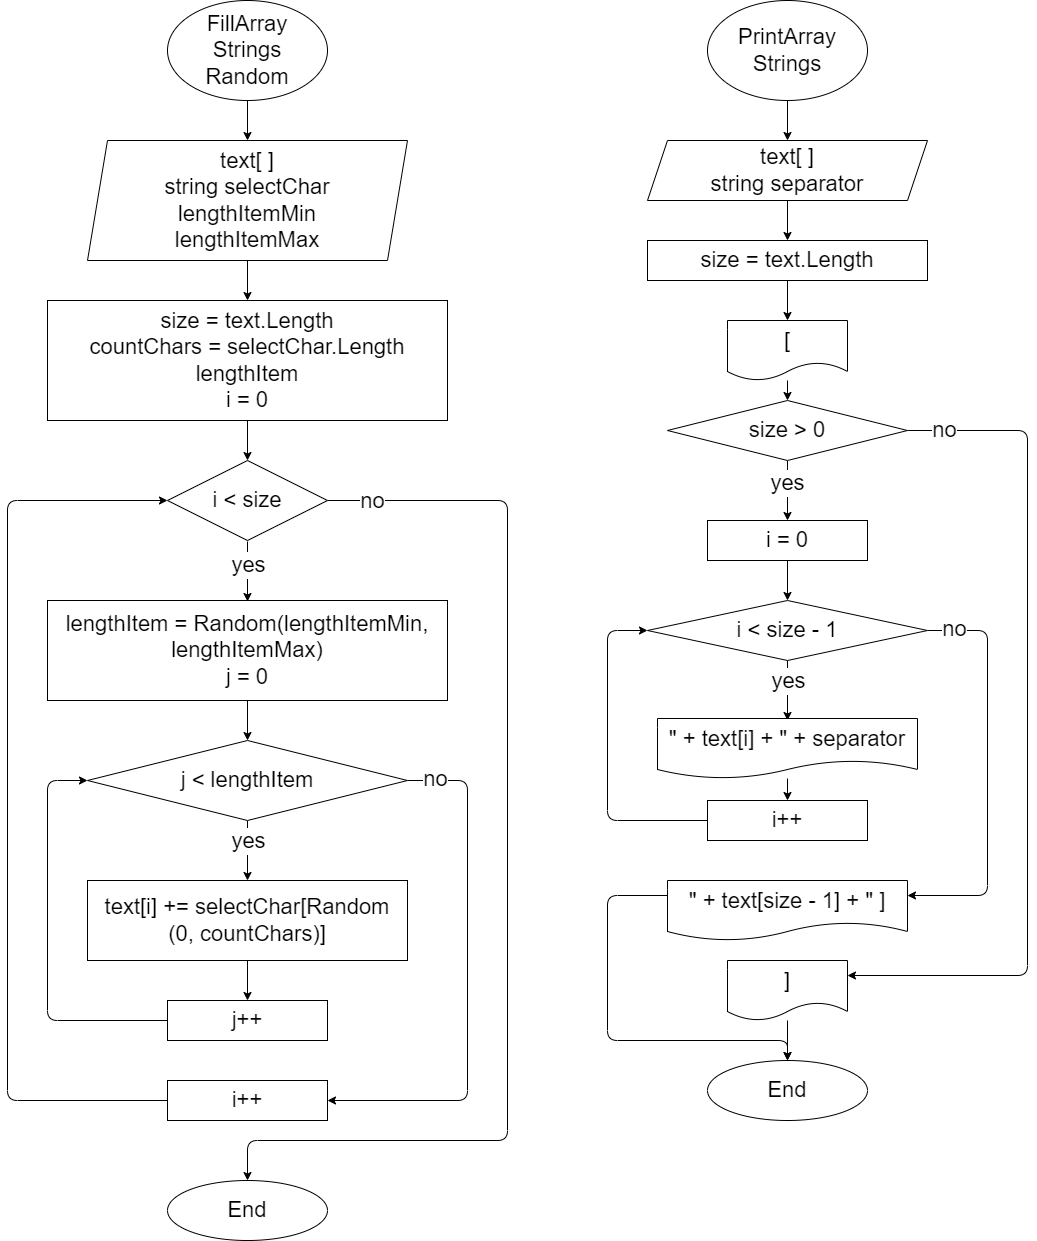

The diagram above was exported from draw.io. Its source (the exported page's mxGraphModel, read from the mxfile embedded in the PNG):
<mxGraphModel dx="2749" dy="878" grid="1" gridSize="20" guides="1" tooltips="1" connect="1" arrows="1" fold="1" page="0" pageScale="1" pageWidth="827" pageHeight="1169" math="0" shadow="0">
  <root>
    <mxCell id="0" />
    <mxCell id="1" parent="0" />
    <mxCell id="13" style="edgeStyle=none;html=1;entryX=0.5;entryY=0;entryDx=0;entryDy=0;fontSize=22;" parent="1" source="2" target="8" edge="1">
      <mxGeometry relative="1" as="geometry" />
    </mxCell>
    <mxCell id="2" value="FillArray&#10;Strings&#10;Random" style="ellipse;whiteSpace=wrap;fontSize=22;" parent="1" vertex="1">
      <mxGeometry x="400" y="80" width="160" height="100" as="geometry" />
    </mxCell>
    <mxCell id="15" style="edgeStyle=none;html=1;entryX=0.5;entryY=0;entryDx=0;entryDy=0;fontSize=22;" parent="1" source="3" target="4" edge="1">
      <mxGeometry relative="1" as="geometry" />
    </mxCell>
    <mxCell id="3" value="size = text.Length&#10;countChars = selectChar.Length&#10;lengthItem&#10;i = 0" style="rounded=0;whiteSpace=wrap;fontSize=22;" parent="1" vertex="1">
      <mxGeometry x="280" y="380" width="400" height="120" as="geometry" />
    </mxCell>
    <mxCell id="16" style="edgeStyle=none;html=1;entryX=0.5;entryY=0;entryDx=0;entryDy=0;fontSize=22;" parent="1" edge="1">
      <mxGeometry relative="1" as="geometry">
        <mxPoint x="480" y="621" as="sourcePoint" />
        <mxPoint x="480" y="681" as="targetPoint" />
      </mxGeometry>
    </mxCell>
    <mxCell id="25" value="yes" style="edgeLabel;html=1;align=center;verticalAlign=middle;resizable=0;points=[];fontSize=22;" parent="16" vertex="1" connectable="0">
      <mxGeometry x="-0.48" relative="1" as="geometry">
        <mxPoint y="7" as="offset" />
      </mxGeometry>
    </mxCell>
    <mxCell id="20" style="edgeStyle=none;html=1;entryX=0.5;entryY=0;entryDx=0;entryDy=0;fontSize=22;exitX=1;exitY=0.5;exitDx=0;exitDy=0;" parent="1" source="4" target="12" edge="1">
      <mxGeometry relative="1" as="geometry">
        <Array as="points">
          <mxPoint x="740" y="580" />
          <mxPoint x="740" y="1220" />
          <mxPoint x="480" y="1220" />
        </Array>
      </mxGeometry>
    </mxCell>
    <mxCell id="26" value="no" style="edgeLabel;html=1;align=center;verticalAlign=middle;resizable=0;points=[];fontSize=22;" parent="20" vertex="1" connectable="0">
      <mxGeometry x="-0.9228" relative="1" as="geometry">
        <mxPoint as="offset" />
      </mxGeometry>
    </mxCell>
    <mxCell id="4" value="i &lt; size" style="rhombus;whiteSpace=wrap;fontSize=22;" parent="1" vertex="1">
      <mxGeometry x="400" y="540" width="160" height="80" as="geometry" />
    </mxCell>
    <mxCell id="17" style="edgeStyle=none;html=1;entryX=0.5;entryY=0;entryDx=0;entryDy=0;fontSize=22;" parent="1" source="5" target="6" edge="1">
      <mxGeometry relative="1" as="geometry" />
    </mxCell>
    <mxCell id="5" value="lengthItem = Random(lengthItemMin, lengthItemMax)&#10;j = 0" style="rounded=0;whiteSpace=wrap;fontSize=22;" parent="1" vertex="1">
      <mxGeometry x="280" y="680" width="400" height="100" as="geometry" />
    </mxCell>
    <mxCell id="18" style="edgeStyle=none;html=1;entryX=0.5;entryY=0;entryDx=0;entryDy=0;fontSize=22;" parent="1" source="6" target="7" edge="1">
      <mxGeometry relative="1" as="geometry" />
    </mxCell>
    <mxCell id="24" style="edgeStyle=none;html=1;entryX=1;entryY=0.5;entryDx=0;entryDy=0;fontSize=22;exitX=1;exitY=0.5;exitDx=0;exitDy=0;" parent="1" source="6" target="11" edge="1">
      <mxGeometry relative="1" as="geometry">
        <Array as="points">
          <mxPoint x="700" y="860" />
          <mxPoint x="700" y="1180" />
        </Array>
      </mxGeometry>
    </mxCell>
    <mxCell id="6" value="j &lt; lengthItem" style="rhombus;whiteSpace=wrap;fontSize=22;" parent="1" vertex="1">
      <mxGeometry x="320" y="820" width="320" height="80" as="geometry" />
    </mxCell>
    <mxCell id="19" style="edgeStyle=none;html=1;entryX=0.5;entryY=0;entryDx=0;entryDy=0;fontSize=22;" parent="1" source="7" target="10" edge="1">
      <mxGeometry relative="1" as="geometry" />
    </mxCell>
    <mxCell id="7" value="text[i] += selectChar[Random&#10;(0, countChars)]" style="rounded=0;whiteSpace=wrap;fontSize=22;" parent="1" vertex="1">
      <mxGeometry x="320" y="960" width="320" height="80" as="geometry" />
    </mxCell>
    <mxCell id="14" style="edgeStyle=none;html=1;entryX=0.5;entryY=0;entryDx=0;entryDy=0;fontSize=22;" parent="1" source="8" target="3" edge="1">
      <mxGeometry relative="1" as="geometry" />
    </mxCell>
    <mxCell id="8" value="text[ ]&#10;string selectChar&#10;lengthItemMin&#10;lengthItemMax" style="shape=parallelogram;perimeter=parallelogramPerimeter;whiteSpace=wrap;fixedSize=1;fontSize=22;" parent="1" vertex="1">
      <mxGeometry x="320" y="220" width="320" height="120" as="geometry" />
    </mxCell>
    <mxCell id="23" style="edgeStyle=none;html=1;entryX=0;entryY=0.5;entryDx=0;entryDy=0;fontSize=22;" parent="1" source="10" target="6" edge="1">
      <mxGeometry relative="1" as="geometry">
        <Array as="points">
          <mxPoint x="280" y="1100" />
          <mxPoint x="280" y="860" />
        </Array>
      </mxGeometry>
    </mxCell>
    <mxCell id="10" value="j++" style="rounded=0;whiteSpace=wrap;html=1;fontSize=22;" parent="1" vertex="1">
      <mxGeometry x="400" y="1080" width="160" height="40" as="geometry" />
    </mxCell>
    <mxCell id="21" style="edgeStyle=none;html=1;entryX=0;entryY=0.5;entryDx=0;entryDy=0;fontSize=22;exitX=0;exitY=0.5;exitDx=0;exitDy=0;" parent="1" source="11" target="4" edge="1">
      <mxGeometry relative="1" as="geometry">
        <Array as="points">
          <mxPoint x="240" y="1180" />
          <mxPoint x="240" y="580" />
        </Array>
      </mxGeometry>
    </mxCell>
    <mxCell id="11" value="i++" style="rounded=0;whiteSpace=wrap;html=1;fontSize=22;" parent="1" vertex="1">
      <mxGeometry x="400" y="1160" width="160" height="40" as="geometry" />
    </mxCell>
    <mxCell id="12" value="End" style="ellipse;whiteSpace=wrap;fontSize=22;" parent="1" vertex="1">
      <mxGeometry x="400" y="1260" width="160" height="60" as="geometry" />
    </mxCell>
    <mxCell id="27" value="no" style="edgeLabel;html=1;align=center;verticalAlign=middle;resizable=0;points=[];fontSize=22;" parent="1" vertex="1" connectable="0">
      <mxGeometry x="667" y="858" as="geometry" />
    </mxCell>
    <mxCell id="28" value="yes" style="edgeLabel;html=1;align=center;verticalAlign=middle;resizable=0;points=[];fontSize=22;" parent="1" vertex="1" connectable="0">
      <mxGeometry x="480" y="920" as="geometry" />
    </mxCell>
    <mxCell id="42" style="edgeStyle=none;html=1;entryX=0.5;entryY=0;entryDx=0;entryDy=0;" edge="1" parent="1" source="29" target="30">
      <mxGeometry relative="1" as="geometry" />
    </mxCell>
    <mxCell id="29" value="PrintArray&#10;Strings" style="ellipse;whiteSpace=wrap;fontSize=22;" vertex="1" parent="1">
      <mxGeometry x="940" y="80" width="160" height="100" as="geometry" />
    </mxCell>
    <mxCell id="43" style="edgeStyle=none;html=1;entryX=0.5;entryY=0;entryDx=0;entryDy=0;" edge="1" parent="1" source="30" target="31">
      <mxGeometry relative="1" as="geometry" />
    </mxCell>
    <mxCell id="30" value="text[ ]&#10;string separator" style="shape=parallelogram;perimeter=parallelogramPerimeter;whiteSpace=wrap;fixedSize=1;fontSize=22;" vertex="1" parent="1">
      <mxGeometry x="880" y="220" width="280" height="60" as="geometry" />
    </mxCell>
    <mxCell id="44" style="edgeStyle=none;html=1;entryX=0.5;entryY=0;entryDx=0;entryDy=0;" edge="1" parent="1" source="31">
      <mxGeometry relative="1" as="geometry">
        <mxPoint x="1020" y="400" as="targetPoint" />
      </mxGeometry>
    </mxCell>
    <mxCell id="31" value="size = text.Length" style="rounded=0;whiteSpace=wrap;fontSize=22;" vertex="1" parent="1">
      <mxGeometry x="880" y="320" width="280" height="40" as="geometry" />
    </mxCell>
    <mxCell id="46" style="edgeStyle=none;html=1;entryX=0.5;entryY=0;entryDx=0;entryDy=0;" edge="1" parent="1" source="34" target="35">
      <mxGeometry relative="1" as="geometry" />
    </mxCell>
    <mxCell id="57" value="yes" style="edgeLabel;html=1;align=center;verticalAlign=middle;resizable=0;points=[];fontSize=22;" vertex="1" connectable="0" parent="46">
      <mxGeometry x="-0.4267" y="2" relative="1" as="geometry">
        <mxPoint x="-3" y="6" as="offset" />
      </mxGeometry>
    </mxCell>
    <mxCell id="47" style="edgeStyle=none;html=1;entryX=1;entryY=0.25;entryDx=0;entryDy=0;exitX=1;exitY=0.5;exitDx=0;exitDy=0;" edge="1" parent="1" source="34" target="66">
      <mxGeometry relative="1" as="geometry">
        <mxPoint x="1110" y="1060" as="targetPoint" />
        <Array as="points">
          <mxPoint x="1260" y="510" />
          <mxPoint x="1260" y="1055" />
        </Array>
      </mxGeometry>
    </mxCell>
    <mxCell id="55" value="no" style="edgeLabel;html=1;align=center;verticalAlign=middle;resizable=0;points=[];fontSize=22;" vertex="1" connectable="0" parent="47">
      <mxGeometry x="-0.912" y="1" relative="1" as="geometry">
        <mxPoint as="offset" />
      </mxGeometry>
    </mxCell>
    <mxCell id="34" value="size &gt; 0" style="rhombus;whiteSpace=wrap;fontSize=22;" vertex="1" parent="1">
      <mxGeometry x="900" y="480" width="240" height="60" as="geometry" />
    </mxCell>
    <mxCell id="49" style="edgeStyle=none;html=1;entryX=0.5;entryY=0;entryDx=0;entryDy=0;" edge="1" parent="1" source="35" target="36">
      <mxGeometry relative="1" as="geometry" />
    </mxCell>
    <mxCell id="35" value="i = 0" style="rounded=0;whiteSpace=wrap;fontSize=22;" vertex="1" parent="1">
      <mxGeometry x="940" y="600" width="160" height="40" as="geometry" />
    </mxCell>
    <mxCell id="50" style="edgeStyle=none;html=1;entryX=1;entryY=0.25;entryDx=0;entryDy=0;exitX=1;exitY=0.5;exitDx=0;exitDy=0;" edge="1" parent="1" source="36" target="64">
      <mxGeometry relative="1" as="geometry">
        <mxPoint x="1130" y="980" as="targetPoint" />
        <Array as="points">
          <mxPoint x="1220" y="710" />
          <mxPoint x="1220" y="975" />
        </Array>
      </mxGeometry>
    </mxCell>
    <mxCell id="51" style="edgeStyle=none;html=1;entryX=0.5;entryY=0;entryDx=0;entryDy=0;" edge="1" parent="1" source="36">
      <mxGeometry relative="1" as="geometry">
        <mxPoint x="1020" y="800" as="targetPoint" />
      </mxGeometry>
    </mxCell>
    <mxCell id="36" value="i &lt; size - 1" style="rhombus;whiteSpace=wrap;fontSize=22;" vertex="1" parent="1">
      <mxGeometry x="880" y="680" width="280" height="60" as="geometry" />
    </mxCell>
    <mxCell id="53" style="edgeStyle=none;html=1;entryX=0;entryY=0.5;entryDx=0;entryDy=0;" edge="1" parent="1" source="38" target="36">
      <mxGeometry relative="1" as="geometry">
        <Array as="points">
          <mxPoint x="840" y="900" />
          <mxPoint x="840" y="710" />
        </Array>
      </mxGeometry>
    </mxCell>
    <mxCell id="38" value="i++" style="rounded=0;whiteSpace=wrap;html=1;fontSize=22;" vertex="1" parent="1">
      <mxGeometry x="940" y="880" width="160" height="40" as="geometry" />
    </mxCell>
    <mxCell id="54" style="edgeStyle=none;html=1;entryX=0.5;entryY=0;entryDx=0;entryDy=0;exitX=0;exitY=0.25;exitDx=0;exitDy=0;" edge="1" parent="1" source="64" target="41">
      <mxGeometry relative="1" as="geometry">
        <mxPoint x="910" y="980" as="sourcePoint" />
        <Array as="points">
          <mxPoint x="840" y="975" />
          <mxPoint x="840" y="1120" />
          <mxPoint x="1020" y="1120" />
        </Array>
      </mxGeometry>
    </mxCell>
    <mxCell id="41" value="End" style="ellipse;whiteSpace=wrap;fontSize=22;" vertex="1" parent="1">
      <mxGeometry x="940" y="1140" width="160" height="60" as="geometry" />
    </mxCell>
    <mxCell id="56" value="no" style="edgeLabel;html=1;align=center;verticalAlign=middle;resizable=0;points=[];fontSize=22;" vertex="1" connectable="0" parent="1">
      <mxGeometry x="1199" y="525" as="geometry">
        <mxPoint x="-13" y="183" as="offset" />
      </mxGeometry>
    </mxCell>
    <mxCell id="58" value="yes" style="edgeLabel;html=1;align=center;verticalAlign=middle;resizable=0;points=[];fontSize=22;" vertex="1" connectable="0" parent="1">
      <mxGeometry x="1020" y="760" as="geometry" />
    </mxCell>
    <mxCell id="60" style="edgeStyle=none;html=1;entryX=0.5;entryY=0;entryDx=0;entryDy=0;fontSize=22;" edge="1" parent="1" source="59" target="34">
      <mxGeometry relative="1" as="geometry" />
    </mxCell>
    <mxCell id="59" value="[" style="shape=document;whiteSpace=wrap;boundedLbl=1;fontSize=22;" vertex="1" parent="1">
      <mxGeometry x="960" y="400" width="120" height="60" as="geometry" />
    </mxCell>
    <mxCell id="63" style="edgeStyle=none;html=1;entryX=0.5;entryY=0;entryDx=0;entryDy=0;fontSize=22;" edge="1" parent="1" source="61" target="38">
      <mxGeometry relative="1" as="geometry" />
    </mxCell>
    <mxCell id="61" value="&quot; + text[i] + &quot; + separator" style="shape=document;whiteSpace=wrap;boundedLbl=1;fontSize=22;" vertex="1" parent="1">
      <mxGeometry x="890" y="798" width="260" height="60" as="geometry" />
    </mxCell>
    <mxCell id="64" value="&quot; + text[size - 1] + &quot; ]" style="shape=document;whiteSpace=wrap;boundedLbl=1;fontSize=22;" vertex="1" parent="1">
      <mxGeometry x="900" y="960" width="240" height="60" as="geometry" />
    </mxCell>
    <mxCell id="67" style="edgeStyle=none;html=1;fontSize=22;" edge="1" parent="1" source="66">
      <mxGeometry relative="1" as="geometry">
        <mxPoint x="1020" y="1140" as="targetPoint" />
      </mxGeometry>
    </mxCell>
    <mxCell id="66" value="]" style="shape=document;whiteSpace=wrap;boundedLbl=1;fontSize=22;" vertex="1" parent="1">
      <mxGeometry x="960" y="1040" width="120" height="60" as="geometry" />
    </mxCell>
  </root>
</mxGraphModel>